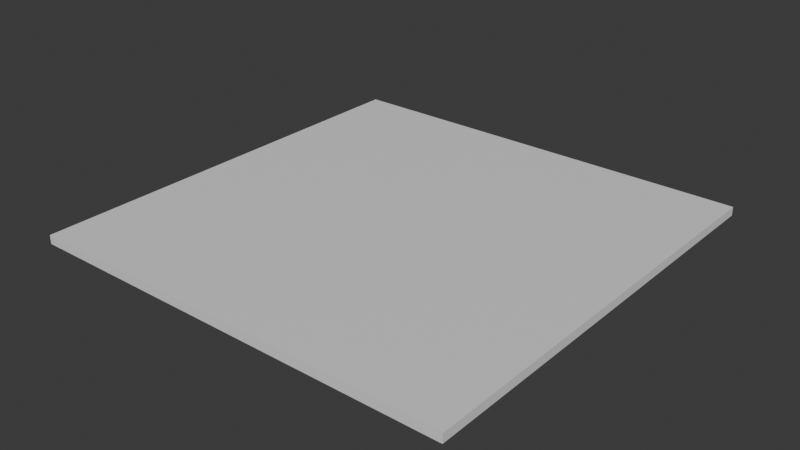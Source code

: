 # Source: tile0.blend  (saved by Blender 5.1.29; exported with 4.5.12 LTS)
import bpy
from mathutils import Matrix  # noqa: F401  (used for matrix-valued properties, if any)

bpy.ops.wm.read_factory_settings(use_empty=True)
scene = bpy.context.scene
scene.name = 'Scene'

# ---- collections
col_collection = bpy.data.collections.new('Collection'); scene.collection.children.link(col_collection)

# ---- materials (node trees are filled in below, after node groups)
mat_material = bpy.data.materials.new('Material')
mat_material.alpha_threshold = 0.0
mat_material.use_backface_culling_lightprobe_volume = False
mat_material.roughness = 0.5
mat_material.line_color = (0.0, 0.0, 0.0, 1.0)

# ---- material node trees
mat_material.use_nodes = True; mat_material.node_tree.nodes.clear()
_N = mat_material.node_tree.nodes; _L = mat_material.node_tree.links
n0 = _N.new('ShaderNodeOutputMaterial'); n0.name = 'Material Output'; n0.location = (350, 306)
n1 = _N.new('ShaderNodeBsdfPrincipled'); n1.name = 'Principled BSDF'; n1.location = (-115, 329)
n1.inputs[3].default_value = 1.45
_L.new(n1.outputs[0], n0.inputs[0])
n0.is_active_output = True

# ---- world
world_world = bpy.data.worlds.new('World'); scene.world = world_world
world_world.use_nodes = True; world_world.node_tree.nodes.clear()
_N = world_world.node_tree.nodes; _L = world_world.node_tree.links
n0 = _N.new('ShaderNodeOutputWorld'); n0.name = 'World Output'; n0.location = (300, 300)
n1 = _N.new('ShaderNodeBackground'); n1.name = 'Background'; n1.location = (10, 300)
n1.inputs[0].default_value = (0.05088, 0.05088, 0.05088, 1.0)
_L.new(n1.outputs[0], n0.inputs[0])
n0.is_active_output = True
world_world.color = (0.05088, 0.05088, 0.05088)
world_world.sun_shadow_jitter_overblur = 0.0

# ---- meshes
me_cube = bpy.data.meshes.new('Cube')
me_cube.from_pydata([(5.0, 5.0, -1.088e-06), (5.0, 5.0, -0.1), (5.0, -5.0, -1.088e-06), (5.0, -5.0, -0.1), (-5.0, 5.0, -1.088e-06), (-5.0, 5.0, -0.1), (-5.0, -5.0, -1.088e-06), (-5.0, -5.0, -0.1)], [], [(0, 4, 6, 2), (3, 2, 6, 7), (7, 6, 4, 5), (5, 1, 3, 7), (1, 0, 2, 3), (5, 4, 0, 1)])
_uv = me_cube.uv_layers.new(name='UVMap')
_uv.uv.foreach_set('vector', [0.5, 3.775e-08, 0.5, 0.5, 9.935e-09, 0.5, 4.768e-08, 3.6e-15, 0.505, 0.5, 0.5, 0.5, 0.5, -9.935e-09, 0.505, -9.557e-09, 0.505, 1.0, 0.5, 1.0, 0.5, 0.5, 0.505, 0.5, 0.5, 0.5, 0.5, 1.0, -3.972e-09, 1.0, 3.378e-08, 0.5, 0.51, 0.5, 0.505, 0.5, 0.505, -9.557e-09, 0.51, -9.18e-09, 0.51, 1.0, 0.505, 1.0, 0.505, 0.5, 0.51, 0.5])
me_cube.materials.append(mat_material)
me_cube.use_mirror_vertex_groups = False
me_cube.update()

# ---- objects
ob_cube = bpy.data.objects.new('Cube', me_cube)

# ---- transforms, parenting, visibility, modifiers, constraints
ob_cube.location = (0.0, 0.0, 0.0)
ob_cube.scale = (0.5, 0.5, 1.0)
ob_cube.lock_rotations_4d = False
ob_cube.empty_display_type = 'ARROWS'
ob_cube.lineart.crease_threshold = 0.0

# ---- collection membership
col_collection.objects.link(ob_cube)

# ---- scene / render settings (as saved in the file)
scene.frame_start = 1; scene.frame_end = 250; scene.frame_set(1)
scene.render.engine = 'BLENDER_EEVEE_NEXT'
scene.render.bake_bias = 0.0
scene.render.bake_samples = 0
bpy.context.view_layer.update()

# ---- added for rendering (the .blend has no active camera and no usable light): camera, sun
cam_auto = bpy.data.cameras.new('AutoCamera')
cam_auto.lens = 50.0
cam_auto.sensor_width = 36.0
cam_auto.clip_end = 1000.0
ob_auto_camera = bpy.data.objects.new('AutoCamera', cam_auto)
scene.collection.objects.link(ob_auto_camera)
ob_auto_camera.location = (6.54298, -7.85158, 5.18438)
ob_auto_camera.rotation_euler = (1.09748, -7.21219e-08, 0.694738)
scene.camera = ob_auto_camera
light_auto_sun = bpy.data.lights.new('AutoSun', 'SUN')
light_auto_sun.energy = 3.0
light_auto_sun.angle = 0.0523599
ob_auto_sun = bpy.data.objects.new('AutoSun', light_auto_sun)
scene.collection.objects.link(ob_auto_sun)
ob_auto_sun.rotation_euler = (0.872665, 0.174533, 0.523599)
bpy.context.view_layer.update()

